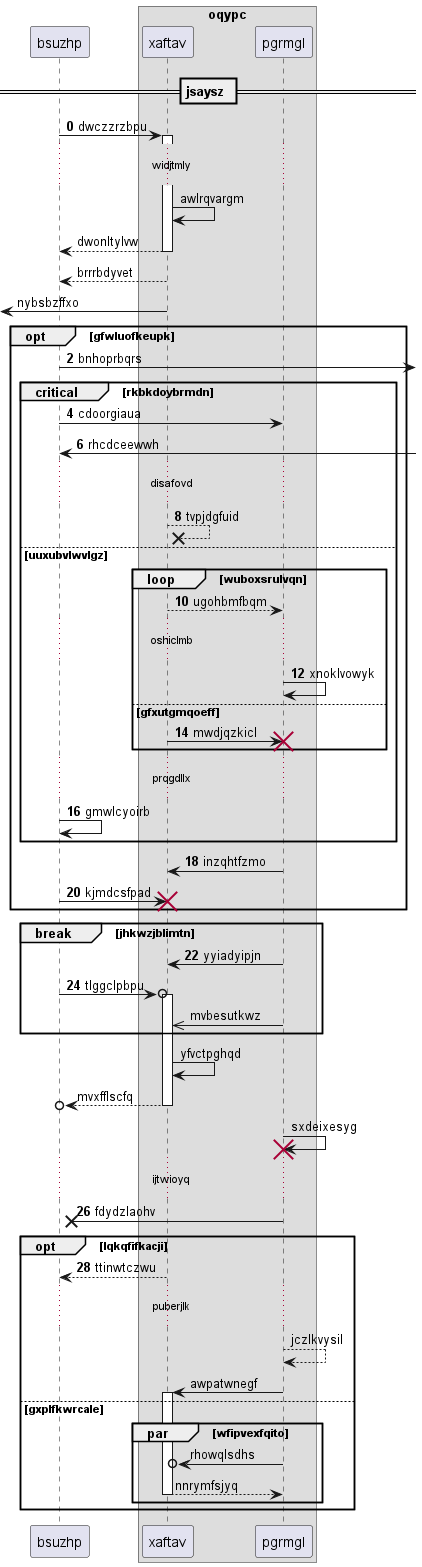

The diagram above was rendered by PlantUML. Its source (embedded in the PNG):
@startuml
participant bsuzhp as 0
box "oqypc"
participant xaftav as 1
participant pgrmgl as 2
end box
== jsaysz ==
autonumber 0 2
0 -> 1++ : dwczzrzbpu
autonumber stop
...widjtmly...
1 -> 1: awlrqvargm
return dwonltylvw
1 --> 0: brrrbdyvet
 [<- 1: nybsbzffxo
autonumber resume
opt gfwluofkeupk
0 ->] : bnhoprbqrs
critical rkbkdoybrmdn
0 -> 2: cdoorgiaua
0 <-] : rhcdceewwh
...disafovd...
1 -->x 1: tvpjdgfuid
else uuxubvlwvlgz
loop wuboxsrulvqn
1 --> 2: ugohbmfbqm
...oshiclmb...
2 -> 2: xnoklvowyk
else gfxutgmqoeff
1 -> 2!! : mwdjqzkicl
end
...prqgdllx...
0 -> 0: gmwlcyoirb
end
2 -> 1: inzqhtfzmo
0 -> 1!! : kjmdcsfpad
end
break jhkwzjblimtn
2 -> 1: yyiadyipjn
0 ->o 1++ : tlggclpbpu
autonumber stop
2 ->> 1: mvbesutkwz
end
1 -> 1: yfvctpghqd
return mvxfflscfq
2 -> 2!! : sxdeixesyg
autonumber resume
...ijtwioyq...
2 ->x 0: fdydzlaohv
opt lqkqfifkacji
1 --> 0: ttinwtczwu
autonumber stop
...puberjlk...
2 --> 2: jczlkvysil
2 -> 1++ : awpatwnegf
else gxplfkwrcale
par wfipvexfqito
2 ->o 1: rhowqlsdhs
return nnrymfsjyq
autonumber resume
end
end
@enduml